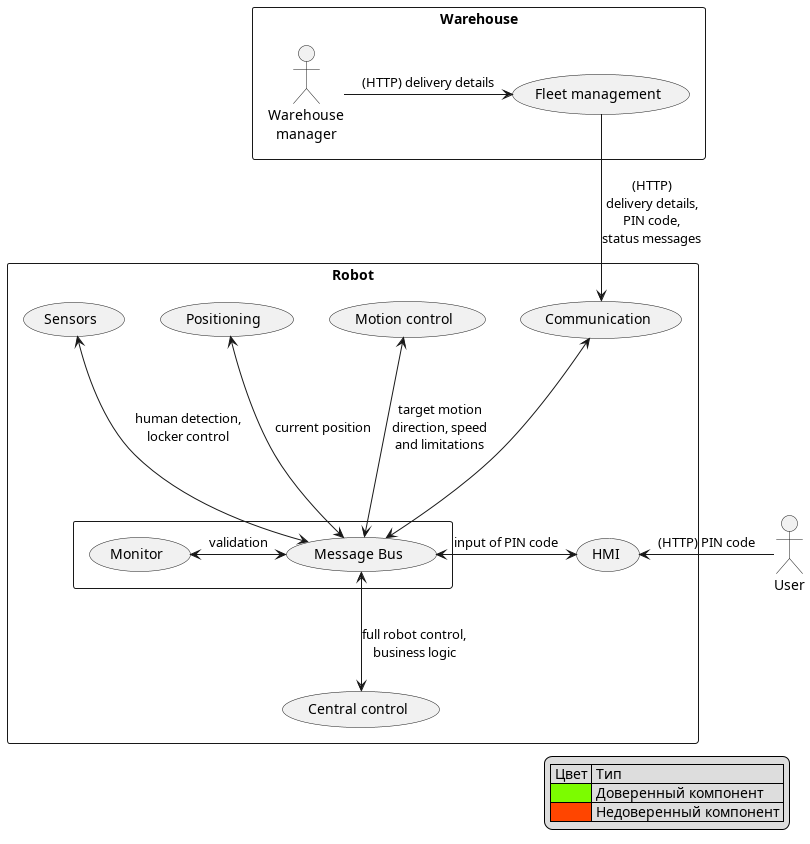

The diagram above was rendered by PlantUML. Its source (embedded in the PNG):
@startuml

actor User as U

rectangle Warehouse {
    actor "Warehouse\n  manager" as W
    usecase "Fleet management" as FMS

    W -> FMS : (HTTP) delivery details
}

rectangle Robot {
    usecase "Communication" as CS
    usecase "Motion control" as MCU
    usecase "Positioning" as PU
    usecase "Sensors" as SU
    usecase "HMI" as HMI
    usecase "Central control" as CCU

    rectangle {
        usecase "Message Bus" as MB
        usecase "Monitor" as M

        M <-> MB: validation
    }

    FMS --> CS: (HTTP)\ndelivery details,\nPIN code,\nstatus messages

    CS <---> MB

    MB <-down-> CCU: full robot control,\nbusiness logic
    MCU <---> MB: target motion\ndirection, speed\nand limitations
    PU <---> MB: current position
    SU <---> MB: human detection,\nlocker control
    HMI <-> MB : input of PIN code

    U -> HMI: (HTTP) PIN code
}

legend right
    | Цвет | Тип |
    |<#lawngreen> | Доверенный компонент |
    |<#orangered>| Недоверенный компонент |
end legend




@enduml